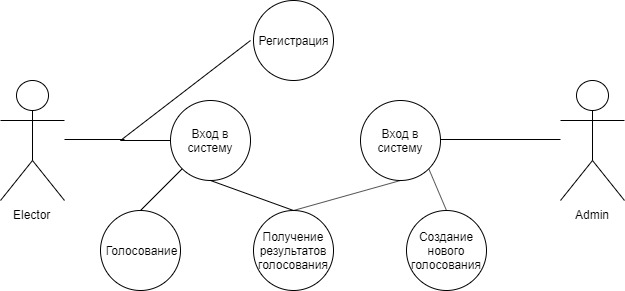

The diagram above was exported from draw.io. Its source (the exported page's mxGraphModel, read from the mxfile embedded in the PNG):
<mxGraphModel dx="1008" dy="499" grid="1" gridSize="10" guides="1" tooltips="1" connect="1" arrows="1" fold="1" page="1" pageScale="1" pageWidth="827" pageHeight="1169" math="0" shadow="0">
  <root>
    <mxCell id="0" />
    <mxCell id="1" parent="0" />
    <mxCell id="OmA-fn8xwxMRTv9A-cje-1" value="Elector" style="shape=umlActor;verticalLabelPosition=bottom;labelBackgroundColor=#ffffff;verticalAlign=top;html=1;outlineConnect=0;" vertex="1" parent="1">
      <mxGeometry x="120" y="100" width="64" height="120" as="geometry" />
    </mxCell>
    <mxCell id="OmA-fn8xwxMRTv9A-cje-35" value="" style="endArrow=none;html=1;" edge="1" parent="1">
      <mxGeometry width="50" height="50" relative="1" as="geometry">
        <mxPoint x="244" y="159" as="sourcePoint" />
        <mxPoint x="184" y="159" as="targetPoint" />
      </mxGeometry>
    </mxCell>
    <mxCell id="OmA-fn8xwxMRTv9A-cje-37" value="Admin" style="shape=umlActor;verticalLabelPosition=bottom;labelBackgroundColor=#ffffff;verticalAlign=top;html=1;outlineConnect=0;" vertex="1" parent="1">
      <mxGeometry x="680" y="100" width="64" height="120" as="geometry" />
    </mxCell>
    <mxCell id="OmA-fn8xwxMRTv9A-cje-38" value="" style="endArrow=none;html=1;" edge="1" parent="1">
      <mxGeometry width="50" height="50" relative="1" as="geometry">
        <mxPoint x="680" y="159" as="sourcePoint" />
        <mxPoint x="620" y="159" as="targetPoint" />
      </mxGeometry>
    </mxCell>
    <mxCell id="OmA-fn8xwxMRTv9A-cje-39" value="Вход в систему" style="ellipse;whiteSpace=wrap;html=1;aspect=fixed;" vertex="1" parent="1">
      <mxGeometry x="290" y="120" width="80" height="80" as="geometry" />
    </mxCell>
    <mxCell id="OmA-fn8xwxMRTv9A-cje-40" value="Регистрация" style="ellipse;whiteSpace=wrap;html=1;aspect=fixed;" vertex="1" parent="1">
      <mxGeometry x="373" y="20" width="80" height="80" as="geometry" />
    </mxCell>
    <mxCell id="OmA-fn8xwxMRTv9A-cje-41" value="" style="endArrow=none;html=1;" edge="1" parent="1">
      <mxGeometry width="50" height="50" relative="1" as="geometry">
        <mxPoint x="370" y="60" as="sourcePoint" />
        <mxPoint x="240" y="160" as="targetPoint" />
      </mxGeometry>
    </mxCell>
    <mxCell id="OmA-fn8xwxMRTv9A-cje-43" value="" style="endArrow=none;html=1;entryX=0;entryY=0.5;entryDx=0;entryDy=0;" edge="1" parent="1" target="OmA-fn8xwxMRTv9A-cje-39">
      <mxGeometry width="50" height="50" relative="1" as="geometry">
        <mxPoint x="240" y="160" as="sourcePoint" />
        <mxPoint x="170" y="260" as="targetPoint" />
      </mxGeometry>
    </mxCell>
    <mxCell id="OmA-fn8xwxMRTv9A-cje-44" value="" style="endArrow=none;html=1;" edge="1" parent="1">
      <mxGeometry width="50" height="50" relative="1" as="geometry">
        <mxPoint x="560" y="159" as="sourcePoint" />
        <mxPoint x="630" y="159" as="targetPoint" />
      </mxGeometry>
    </mxCell>
    <mxCell id="OmA-fn8xwxMRTv9A-cje-45" value="" style="endArrow=none;html=1;entryX=0.5;entryY=1;entryDx=0;entryDy=0;" edge="1" parent="1" target="OmA-fn8xwxMRTv9A-cje-39">
      <mxGeometry width="50" height="50" relative="1" as="geometry">
        <mxPoint x="413" y="230" as="sourcePoint" />
        <mxPoint x="170" y="260" as="targetPoint" />
      </mxGeometry>
    </mxCell>
    <mxCell id="OmA-fn8xwxMRTv9A-cje-46" value="Получение результатов голосования" style="ellipse;whiteSpace=wrap;html=1;aspect=fixed;" vertex="1" parent="1">
      <mxGeometry x="373" y="230" width="80" height="80" as="geometry" />
    </mxCell>
    <mxCell id="OmA-fn8xwxMRTv9A-cje-47" value="" style="endArrow=none;html=1;exitX=0;exitY=1;exitDx=0;exitDy=0;entryX=0.5;entryY=0;entryDx=0;entryDy=0;" edge="1" parent="1" source="OmA-fn8xwxMRTv9A-cje-39" target="OmA-fn8xwxMRTv9A-cje-48">
      <mxGeometry width="50" height="50" relative="1" as="geometry">
        <mxPoint x="240" y="160" as="sourcePoint" />
        <mxPoint x="240" y="160" as="targetPoint" />
      </mxGeometry>
    </mxCell>
    <mxCell id="OmA-fn8xwxMRTv9A-cje-48" value="Голосование" style="ellipse;whiteSpace=wrap;html=1;aspect=fixed;" vertex="1" parent="1">
      <mxGeometry x="220" y="230" width="80" height="80" as="geometry" />
    </mxCell>
    <mxCell id="OmA-fn8xwxMRTv9A-cje-49" value="Вход в систему" style="ellipse;whiteSpace=wrap;html=1;aspect=fixed;" vertex="1" parent="1">
      <mxGeometry x="480" y="120" width="80" height="80" as="geometry" />
    </mxCell>
    <mxCell id="OmA-fn8xwxMRTv9A-cje-51" value="" style="endArrow=none;html=1;entryX=0.5;entryY=1;entryDx=0;entryDy=0;exitX=0.5;exitY=0;exitDx=0;exitDy=0;" edge="1" parent="1" source="OmA-fn8xwxMRTv9A-cje-46" target="OmA-fn8xwxMRTv9A-cje-49">
      <mxGeometry width="50" height="50" relative="1" as="geometry">
        <mxPoint x="120" y="380" as="sourcePoint" />
        <mxPoint x="170" y="330" as="targetPoint" />
      </mxGeometry>
    </mxCell>
    <mxCell id="OmA-fn8xwxMRTv9A-cje-52" value="" style="endArrow=none;html=1;entryX=1;entryY=1;entryDx=0;entryDy=0;exitX=0.5;exitY=0;exitDx=0;exitDy=0;" edge="1" parent="1" source="OmA-fn8xwxMRTv9A-cje-53" target="OmA-fn8xwxMRTv9A-cje-49">
      <mxGeometry width="50" height="50" relative="1" as="geometry">
        <mxPoint x="600" y="188" as="sourcePoint" />
        <mxPoint x="170" y="330" as="targetPoint" />
      </mxGeometry>
    </mxCell>
    <mxCell id="OmA-fn8xwxMRTv9A-cje-53" value="Создание нового голосования" style="ellipse;whiteSpace=wrap;html=1;aspect=fixed;" vertex="1" parent="1">
      <mxGeometry x="526" y="230" width="80" height="80" as="geometry" />
    </mxCell>
  </root>
</mxGraphModel>